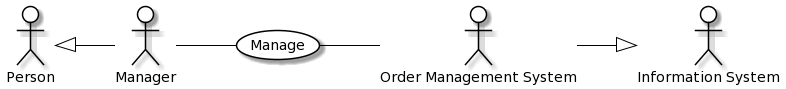

The diagram above was rendered by PlantUML. Its source (embedded in the PNG):
@startuml
skinparam actor {
	BackgroundColor White
	ArrowColor Black
	BorderColor Black
}
skinparam usecase {
	BackgroundColor White
	ArrowColor Black
	BorderColor Black
}
left to right direction
actor P0 as "Person"
actor M0 as "Information System"
actor P as "Manager"
actor M as "Order Management System"
usecase A as "Manage"
P -- (A)
(A) -- M
P0 <|-- P
M --|> M0
@enduml